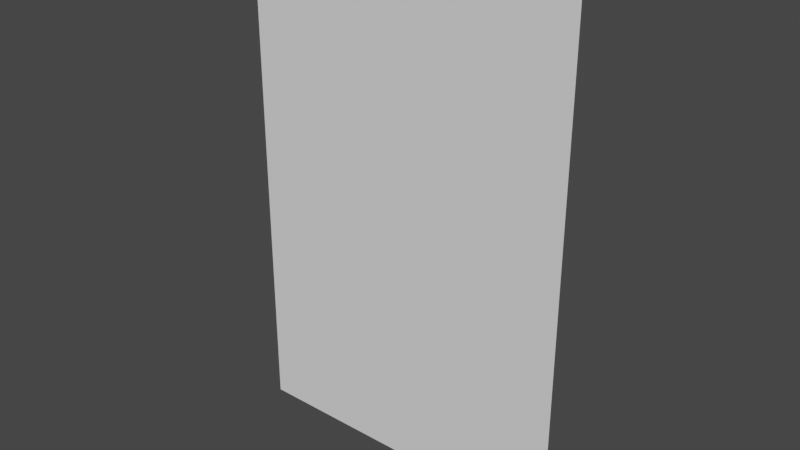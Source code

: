 # Source: vertical_plane_1096x1656.blend  (saved by Blender 2.91.10; exported with 4.5.12 LTS)
import bpy
from mathutils import Matrix  # noqa: F401  (used for matrix-valued properties, if any)

bpy.ops.wm.read_factory_settings(use_empty=True)
scene = bpy.context.scene
scene.name = 'Scene'

# ---- collections
col_collection = bpy.data.collections.new('Collection'); scene.collection.children.link(col_collection)

# ---- world
world_world = bpy.data.worlds.new('World'); scene.world = world_world
world_world.use_nodes = True; world_world.node_tree.nodes.clear()
_N = world_world.node_tree.nodes; _L = world_world.node_tree.links
n0 = _N.new('ShaderNodeOutputWorld'); n0.name = 'World Output'; n0.location = (300, 300)
n1 = _N.new('ShaderNodeBackground'); n1.name = 'Background'; n1.location = (10, 300)
n1.inputs[0].default_value = (0.05088, 0.05088, 0.05088, 1.0)
_L.new(n1.outputs[0], n0.inputs[0])
n0.is_active_output = True
world_world.color = (0.05088, 0.05088, 0.05088)
world_world.use_sun_shadow = False
world_world.sun_shadow_jitter_overblur = 0.0

# ---- meshes
me_plane = bpy.data.meshes.new('Plane')
me_plane.from_pydata([(-1.0, -1.0, 0.0), (1.0, -1.0, 0.0), (-1.0, 1.0, 0.0), (1.0, 1.0, 0.0)], [], [(0, 1, 3, 2)])
_uv = me_plane.uv_layers.new(name='UVMap')
_uv.uv.foreach_set('vector', [0.0, 0.0, 1.0, 0.0, 1.0, 1.0, 0.0, 1.0])
me_plane.use_remesh_fix_poles = True
me_plane.use_remesh_preserve_attributes = False
me_plane.use_mirror_vertex_groups = False
me_plane.update()

# ---- objects
ob_plane = bpy.data.objects.new('Plane', me_plane)

# ---- transforms, parenting, visibility, modifiers, constraints
ob_plane.location = (0.0, 0.0, 0.828)
ob_plane.rotation_euler = (-1.571, 0.0, 0.0)
ob_plane.scale = (0.546, 0.828, 1.0)
ob_plane.lineart.crease_threshold = 0.0

# ---- collection membership
col_collection.objects.link(ob_plane)

# ---- scene / render settings (as saved in the file)
scene.frame_start = 1; scene.frame_end = 250; scene.frame_set(1)
scene.render.engine = 'BLENDER_EEVEE_NEXT'
scene.cycles.use_denoising = False
scene.cycles.samples = 128
scene.cycles.sampling_pattern = 'TABULATED_SOBOL'
scene.cycles.use_adaptive_sampling = False
scene.cycles.use_light_tree = False
scene.view_settings.view_transform = 'Filmic'
bpy.context.view_layer.update()

# ---- added for rendering (the .blend has no active camera and no usable light): camera, sun
cam_auto = bpy.data.cameras.new('AutoCamera')
cam_auto.lens = 50.0
cam_auto.sensor_width = 36.0
cam_auto.clip_end = 1000.0
ob_auto_camera = bpy.data.objects.new('AutoCamera', cam_auto)
scene.collection.objects.link(ob_auto_camera)
ob_auto_camera.location = (1.83531, -2.20237, 2.29624)
ob_auto_camera.rotation_euler = (1.09748, -7.21219e-08, 0.694738)
scene.camera = ob_auto_camera
light_auto_sun = bpy.data.lights.new('AutoSun', 'SUN')
light_auto_sun.energy = 3.0
light_auto_sun.angle = 0.0523599
ob_auto_sun = bpy.data.objects.new('AutoSun', light_auto_sun)
scene.collection.objects.link(ob_auto_sun)
ob_auto_sun.rotation_euler = (0.872665, 0.174533, 0.523599)
bpy.context.view_layer.update()
